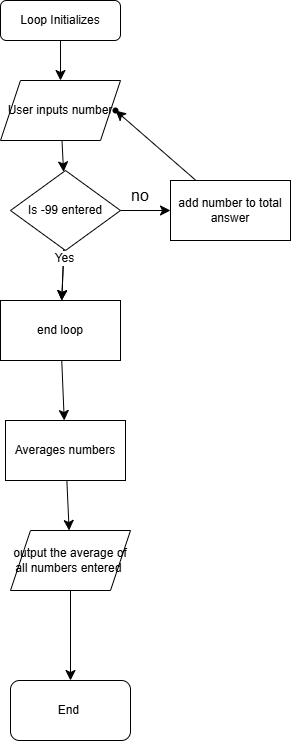

The diagram above was exported from draw.io. Its source (the exported page's mxGraphModel, read from the mxfile embedded in the PNG):
<mxGraphModel dx="392" dy="427" grid="1" gridSize="10" guides="1" tooltips="1" connect="1" arrows="1" fold="1" page="1" pageScale="1" pageWidth="827" pageHeight="1169" math="0" shadow="0">
  <root>
    <mxCell id="WIyWlLk6GJQsqaUBKTNV-0" />
    <mxCell id="WIyWlLk6GJQsqaUBKTNV-1" parent="WIyWlLk6GJQsqaUBKTNV-0" />
    <mxCell id="N8Sth5G79jANtvUKRjZ6-3" value="" style="edgeStyle=none;curved=1;rounded=0;orthogonalLoop=1;jettySize=auto;html=1;fontSize=12;startSize=8;endSize=8;" edge="1" parent="WIyWlLk6GJQsqaUBKTNV-1" source="WIyWlLk6GJQsqaUBKTNV-3" target="N8Sth5G79jANtvUKRjZ6-0">
      <mxGeometry relative="1" as="geometry" />
    </mxCell>
    <mxCell id="WIyWlLk6GJQsqaUBKTNV-3" value="Loop Initializes" style="rounded=1;whiteSpace=wrap;html=1;fontSize=12;glass=0;strokeWidth=1;shadow=0;" parent="WIyWlLk6GJQsqaUBKTNV-1" vertex="1">
      <mxGeometry x="160" y="80" width="120" height="40" as="geometry" />
    </mxCell>
    <mxCell id="N8Sth5G79jANtvUKRjZ6-9" value="" style="edgeStyle=none;curved=1;rounded=0;orthogonalLoop=1;jettySize=auto;html=1;fontSize=12;startSize=8;endSize=8;" edge="1" parent="WIyWlLk6GJQsqaUBKTNV-1" source="N8Sth5G79jANtvUKRjZ6-0" target="N8Sth5G79jANtvUKRjZ6-8">
      <mxGeometry relative="1" as="geometry" />
    </mxCell>
    <mxCell id="N8Sth5G79jANtvUKRjZ6-0" value="User inputs number" style="shape=parallelogram;perimeter=parallelogramPerimeter;whiteSpace=wrap;html=1;fixedSize=1;" vertex="1" parent="WIyWlLk6GJQsqaUBKTNV-1">
      <mxGeometry x="160" y="160" width="120" height="60" as="geometry" />
    </mxCell>
    <mxCell id="N8Sth5G79jANtvUKRjZ6-12" value="" style="edgeStyle=none;curved=1;rounded=0;orthogonalLoop=1;jettySize=auto;html=1;fontSize=12;startSize=8;endSize=8;" edge="1" parent="WIyWlLk6GJQsqaUBKTNV-1" source="N8Sth5G79jANtvUKRjZ6-8" target="N8Sth5G79jANtvUKRjZ6-11">
      <mxGeometry relative="1" as="geometry" />
    </mxCell>
    <mxCell id="N8Sth5G79jANtvUKRjZ6-17" value="" style="edgeStyle=none;curved=1;rounded=0;orthogonalLoop=1;jettySize=auto;html=1;fontSize=12;startSize=8;endSize=8;" edge="1" parent="WIyWlLk6GJQsqaUBKTNV-1" source="N8Sth5G79jANtvUKRjZ6-8" target="N8Sth5G79jANtvUKRjZ6-16">
      <mxGeometry relative="1" as="geometry" />
    </mxCell>
    <mxCell id="N8Sth5G79jANtvUKRjZ6-25" value="" style="edgeStyle=none;curved=1;rounded=0;orthogonalLoop=1;jettySize=auto;html=1;fontSize=12;startSize=8;endSize=8;" edge="1" parent="WIyWlLk6GJQsqaUBKTNV-1" source="N8Sth5G79jANtvUKRjZ6-8" target="N8Sth5G79jANtvUKRjZ6-16">
      <mxGeometry relative="1" as="geometry" />
    </mxCell>
    <mxCell id="N8Sth5G79jANtvUKRjZ6-26" value="Yes" style="edgeLabel;html=1;align=center;verticalAlign=middle;resizable=0;points=[];fontSize=12;" vertex="1" connectable="0" parent="N8Sth5G79jANtvUKRjZ6-25">
      <mxGeometry x="-0.2" y="1" relative="1" as="geometry">
        <mxPoint y="-11" as="offset" />
      </mxGeometry>
    </mxCell>
    <mxCell id="N8Sth5G79jANtvUKRjZ6-8" value="Is -99 entered" style="rhombus;whiteSpace=wrap;html=1;" vertex="1" parent="WIyWlLk6GJQsqaUBKTNV-1">
      <mxGeometry x="170" y="250" width="110" height="80" as="geometry" />
    </mxCell>
    <mxCell id="N8Sth5G79jANtvUKRjZ6-40" value="" style="edgeStyle=none;curved=1;rounded=0;orthogonalLoop=1;jettySize=auto;html=1;fontSize=12;startSize=8;endSize=8;" edge="1" parent="WIyWlLk6GJQsqaUBKTNV-1" source="N8Sth5G79jANtvUKRjZ6-11" target="N8Sth5G79jANtvUKRjZ6-39">
      <mxGeometry relative="1" as="geometry" />
    </mxCell>
    <mxCell id="N8Sth5G79jANtvUKRjZ6-11" value="add number to total answer" style="whiteSpace=wrap;html=1;" vertex="1" parent="WIyWlLk6GJQsqaUBKTNV-1">
      <mxGeometry x="330" y="260" width="120" height="60" as="geometry" />
    </mxCell>
    <mxCell id="N8Sth5G79jANtvUKRjZ6-15" value="no" style="text;strokeColor=none;fillColor=none;html=1;align=center;verticalAlign=middle;whiteSpace=wrap;rounded=0;fontSize=16;" vertex="1" parent="WIyWlLk6GJQsqaUBKTNV-1">
      <mxGeometry x="270" y="260" width="60" height="30" as="geometry" />
    </mxCell>
    <mxCell id="N8Sth5G79jANtvUKRjZ6-33" value="" style="edgeStyle=none;curved=1;rounded=0;orthogonalLoop=1;jettySize=auto;html=1;fontSize=12;startSize=8;endSize=8;" edge="1" parent="WIyWlLk6GJQsqaUBKTNV-1" source="N8Sth5G79jANtvUKRjZ6-16" target="N8Sth5G79jANtvUKRjZ6-32">
      <mxGeometry relative="1" as="geometry" />
    </mxCell>
    <mxCell id="N8Sth5G79jANtvUKRjZ6-16" value="end loop" style="whiteSpace=wrap;html=1;" vertex="1" parent="WIyWlLk6GJQsqaUBKTNV-1">
      <mxGeometry x="160" y="380" width="120" height="60" as="geometry" />
    </mxCell>
    <mxCell id="N8Sth5G79jANtvUKRjZ6-35" value="" style="edgeStyle=none;curved=1;rounded=0;orthogonalLoop=1;jettySize=auto;html=1;fontSize=12;startSize=8;endSize=8;" edge="1" parent="WIyWlLk6GJQsqaUBKTNV-1" source="N8Sth5G79jANtvUKRjZ6-32" target="N8Sth5G79jANtvUKRjZ6-34">
      <mxGeometry relative="1" as="geometry" />
    </mxCell>
    <mxCell id="N8Sth5G79jANtvUKRjZ6-32" value="Averages numbers" style="whiteSpace=wrap;html=1;" vertex="1" parent="WIyWlLk6GJQsqaUBKTNV-1">
      <mxGeometry x="165" y="500" width="120" height="60" as="geometry" />
    </mxCell>
    <mxCell id="N8Sth5G79jANtvUKRjZ6-37" value="" style="edgeStyle=none;curved=1;rounded=0;orthogonalLoop=1;jettySize=auto;html=1;fontSize=12;startSize=8;endSize=8;" edge="1" parent="WIyWlLk6GJQsqaUBKTNV-1" source="N8Sth5G79jANtvUKRjZ6-34" target="N8Sth5G79jANtvUKRjZ6-38">
      <mxGeometry relative="1" as="geometry">
        <mxPoint x="230" y="790" as="targetPoint" />
      </mxGeometry>
    </mxCell>
    <mxCell id="N8Sth5G79jANtvUKRjZ6-34" value="output the average of all numbers entered&amp;nbsp;" style="shape=parallelogram;perimeter=parallelogramPerimeter;whiteSpace=wrap;html=1;fixedSize=1;" vertex="1" parent="WIyWlLk6GJQsqaUBKTNV-1">
      <mxGeometry x="170" y="610" width="120" height="60" as="geometry" />
    </mxCell>
    <mxCell id="N8Sth5G79jANtvUKRjZ6-38" value="End&amp;nbsp;" style="rounded=1;whiteSpace=wrap;html=1;" vertex="1" parent="WIyWlLk6GJQsqaUBKTNV-1">
      <mxGeometry x="170" y="760" width="120" height="60" as="geometry" />
    </mxCell>
    <mxCell id="N8Sth5G79jANtvUKRjZ6-39" value="" style="shape=waypoint;sketch=0;size=6;pointerEvents=1;points=[];fillColor=default;resizable=0;rotatable=0;perimeter=centerPerimeter;snapToPoint=1;" vertex="1" parent="WIyWlLk6GJQsqaUBKTNV-1">
      <mxGeometry x="265" y="180" width="20" height="20" as="geometry" />
    </mxCell>
  </root>
</mxGraphModel>